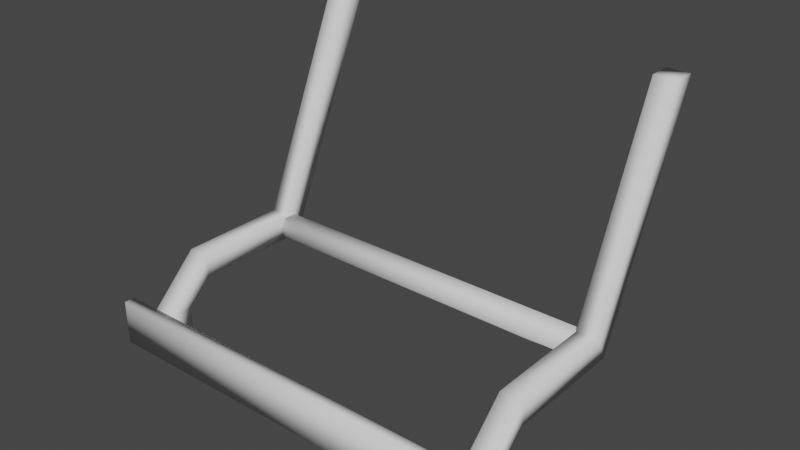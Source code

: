 # Source: lane_barrier.blend  (saved by Blender 3.2.14; exported with 4.5.12 LTS)
import bpy
from mathutils import Matrix  # noqa: F401  (used for matrix-valued properties, if any)

bpy.ops.wm.read_factory_settings(use_empty=True)
scene = bpy.context.scene
scene.name = 'Scene'

# ---- collections
col_collection = bpy.data.collections.new('Collection'); scene.collection.children.link(col_collection)

# ---- world
world_world = bpy.data.worlds.new('World'); scene.world = world_world
world_world.use_nodes = True; world_world.node_tree.nodes.clear()
_N = world_world.node_tree.nodes; _L = world_world.node_tree.links
n0 = _N.new('ShaderNodeOutputWorld'); n0.name = 'World Output'; n0.location = (300, 300)
n1 = _N.new('ShaderNodeBackground'); n1.name = 'Background'; n1.location = (10, 300)
n1.inputs[0].default_value = (0.05088, 0.05088, 0.05088, 1.0)
_L.new(n1.outputs[0], n0.inputs[0])
n0.is_active_output = True
world_world.color = (0.05088, 0.05088, 0.05088)
world_world.use_sun_shadow = False
world_world.sun_shadow_jitter_overblur = 0.0

# ---- meshes
me_cube_001 = bpy.data.meshes.new('Cube.001')
me_cube_001.from_pydata([(-1.0, -1.2, -1.3), (-1.0, -1.2, -1.1), (-1.0, -1.15, -1.3), (-1.0, -1.15, -1.1), (1.0, -1.2, -1.3), (1.0, -1.2, -1.1), (1.0, -1.15, -1.3), (1.0, -1.15, -1.1), (-0.85, -0.45, -0.9), (-0.85, -0.05, 0.0), (-0.85, -0.4, -1.0), (-0.85, 0.05, 0.0), (-0.75, -0.45, -0.9), (-0.75, -0.05, 0.0), (-0.75, -0.4, -1.0), (-0.75, 0.05, 0.0), (-0.85, -1.15, -1.1), (-0.85, -1.05, -1.1), (-0.75, -1.15, -1.1), (-0.75, -1.05, -1.1), (-0.85, -1.15, -1.3), (-0.85, -1.05, -1.3), (-0.75, -1.15, -1.3), (-0.75, -1.05, -1.3), (0.75, -0.45, -0.9), (0.75, -0.05, 0.0), (0.75, -0.4, -1.0), (0.75, 0.05, 0.0), (0.85, -0.45, -0.9), (0.85, -0.05, 0.0), (0.85, -0.4, -1.0), (0.85, 0.05, 0.0), (0.75, -1.15, -1.1), (0.75, -1.05, -1.1), (0.85, -1.15, -1.1), (0.85, -1.05, -1.1), (0.75, -1.15, -1.3), (0.75, -1.05, -1.3), (0.85, -1.15, -1.3), (0.85, -1.05, -1.3), (0.85, -0.94, -1.0), (0.75, -0.94, -1.0), (0.75, -0.94, -0.9), (0.85, -0.94, -0.9), (-0.75, -0.94, -1.0), (-0.85, -0.94, -1.0), (-0.85, -0.94, -0.9), (-0.75, -0.94, -0.9), (-0.75, -0.48, -1.0), (-0.75, -0.5, -0.98), (-0.75, -0.5, -0.92), (-0.75, -0.48, -0.9), (-0.75, -0.4, -0.98), (-0.75, -0.42, -1.0), (-0.75, -0.42, -0.9), (-0.75, -0.4, -0.92), (0.75, -0.5, -0.98), (0.75, -0.48, -1.0), (0.75, -0.48, -0.9), (0.75, -0.5, -0.92), (0.75, -0.42, -1.0), (0.75, -0.4, -0.98), (0.75, -0.4, -0.92), (0.75, -0.42, -0.9)], [], [(0, 1, 3, 2), (2, 3, 7, 6), (6, 7, 5, 4), (4, 5, 1, 0), (2, 6, 4, 0), (7, 3, 1, 5), (8, 9, 11, 10), (10, 11, 15, 14), (14, 15, 13, 12), (12, 13, 9, 8), (45, 44, 19, 17), (15, 11, 9, 13), (18, 16, 20, 22), (46, 45, 17, 16), (44, 47, 18, 19), (47, 46, 16, 18), (21, 23, 22, 20), (17, 19, 23, 21), (19, 18, 22, 23), (16, 17, 21, 20), (24, 25, 27, 26), (26, 27, 31, 30), (30, 31, 29, 28), (28, 29, 25, 24), (41, 40, 35, 33), (31, 27, 25, 29), (34, 32, 36, 38), (42, 41, 33, 32), (40, 43, 34, 35), (43, 42, 32, 34), (37, 39, 38, 36), (33, 35, 39, 37), (35, 34, 38, 39), (32, 33, 37, 36), (28, 24, 42, 43), (30, 28, 43, 40), (24, 26, 41, 42), (26, 30, 40, 41), (12, 8, 46, 47), (14, 12, 47, 44), (8, 10, 45, 46), (10, 14, 44, 45), (56, 59, 50, 49), (60, 61, 62, 63, 58, 59, 56, 57), (63, 54, 51, 58), (48, 49, 50, 51, 54, 55, 52, 53), (52, 55, 62, 61), (60, 53, 52, 61), (54, 63, 62, 55), (48, 57, 56, 49), (58, 51, 50, 59), (53, 60, 57, 48)])
me_cube_001.polygons.foreach_set('use_smooth', [True] * 52)
_uv = me_cube_001.uv_layers.new(name='UVMap')
_uv.uv.foreach_set('vector', [0.375, 0.0, 0.625, 0.0, 0.625, 0.25, 0.375, 0.25, 0.375, 0.25, 0.625, 0.25, 0.625, 0.5, 0.375, 0.5, 0.375, 0.5, 0.625, 0.5, 0.625, 0.75, 0.375, 0.75, 0.375, 0.75, 0.625, 0.75, 0.625, 1.0, 0.375, 1.0, 0.125, 0.5, 0.375, 0.5, 0.375, 0.75, 0.125, 0.75, 0.625, 0.5, 0.875, 0.5, 0.875, 0.75, 0.625, 0.75, 0.375, 0.0, 0.625, 0.0, 0.625, 0.25, 0.375, 0.25, 0.375, 0.25, 0.625, 0.25, 0.625, 0.5, 0.375, 0.5, 0.375, 0.5, 0.625, 0.5, 0.625, 0.75, 0.375, 0.75, 0.375, 0.75, 0.625, 0.75, 0.625, 1.0, 0.375, 1.0, 0.375, 0.25, 0.375, 0.5, 0.375, 0.5, 0.375, 0.25, 0.625, 0.5, 0.875, 0.5, 0.875, 0.75, 0.625, 0.75, 0.375, 0.75, 0.375, 1.0, 0.375, 1.0, 0.375, 0.75, 0.375, 0.0, 0.375, 0.25, 0.375, 0.25, 0.375, 0.0, 0.375, 0.5, 0.375, 0.75, 0.375, 0.75, 0.375, 0.5, 0.375, 0.75, 0.375, 1.0, 0.375, 1.0, 0.375, 0.75, 0.125, 0.5, 0.375, 0.5, 0.375, 0.75, 0.125, 0.75, 0.375, 0.25, 0.375, 0.5, 0.375, 0.5, 0.375, 0.25, 0.375, 0.5, 0.375, 0.75, 0.375, 0.75, 0.375, 0.5, 0.375, 0.0, 0.375, 0.25, 0.375, 0.25, 0.375, 0.0, 0.375, 0.0, 0.625, 0.0, 0.625, 0.25, 0.375, 0.25, 0.375, 0.25, 0.625, 0.25, 0.625, 0.5, 0.375, 0.5, 0.375, 0.5, 0.625, 0.5, 0.625, 0.75, 0.375, 0.75, 0.375, 0.75, 0.625, 0.75, 0.625, 1.0, 0.375, 1.0, 0.375, 0.25, 0.375, 0.5, 0.375, 0.5, 0.375, 0.25, 0.625, 0.5, 0.875, 0.5, 0.875, 0.75, 0.625, 0.75, 0.375, 0.75, 0.375, 1.0, 0.375, 1.0, 0.375, 0.75, 0.375, 0.0, 0.375, 0.25, 0.375, 0.25, 0.375, 0.0, 0.375, 0.5, 0.375, 0.75, 0.375, 0.75, 0.375, 0.5, 0.375, 0.75, 0.375, 1.0, 0.375, 1.0, 0.375, 0.75, 0.125, 0.5, 0.375, 0.5, 0.375, 0.75, 0.125, 0.75, 0.375, 0.25, 0.375, 0.5, 0.375, 0.5, 0.375, 0.25, 0.375, 0.5, 0.375, 0.75, 0.375, 0.75, 0.375, 0.5, 0.375, 0.0, 0.375, 0.25, 0.375, 0.25, 0.375, 0.0, 0.375, 0.75, 0.375, 1.0, 0.375, 1.0, 0.375, 0.75, 0.375, 0.5, 0.375, 0.75, 0.375, 0.75, 0.375, 0.5, 0.375, 0.0, 0.375, 0.25, 0.375, 0.25, 0.375, 0.0, 0.375, 0.25, 0.375, 0.5, 0.375, 0.5, 0.375, 0.25, 0.375, 0.75, 0.375, 1.0, 0.375, 1.0, 0.375, 0.75, 0.375, 0.5, 0.375, 0.75, 0.375, 0.75, 0.375, 0.5, 0.375, 0.0, 0.375, 0.25, 0.375, 0.25, 0.375, 0.0, 0.375, 0.25, 0.375, 0.5, 0.375, 0.5, 0.375, 0.25, 0.425, 0.75, 0.575, 0.75, 0.575, 1.0, 0.425, 1.0, 0.375, 0.55, 0.425, 0.5, 0.575, 0.5, 0.625, 0.55, 0.625, 0.7, 0.575, 0.75, 0.425, 0.75, 0.375, 0.7, 0.625, 0.55, 0.875, 0.55, 0.875, 0.7, 0.625, 0.7, 0.375, 0.05, 0.425, 0.0, 0.575, 0.0, 0.625, 0.05, 0.625, 0.2, 0.575, 0.25, 0.425, 0.25, 0.375, 0.2, 0.425, 0.25, 0.575, 0.25, 0.575, 0.5, 0.425, 0.5, 0.375, 0.55, 0.125, 0.55, 0.125, 0.5, 0.375, 0.5, 0.625, 0.25, 0.625, 0.5, 0.575, 0.5, 0.575, 0.25, 0.125, 0.7, 0.375, 0.7, 0.375, 0.75, 0.125, 0.75, 0.625, 0.75, 0.625, 1.0, 0.575, 1.0, 0.575, 0.75, 0.125, 0.55, 0.375, 0.55, 0.375, 0.7, 0.125, 0.7])
me_cube_001.update()

# ---- objects
ob_cube = bpy.data.objects.new('Cube', me_cube_001)

# ---- transforms, parenting, visibility, modifiers, constraints
ob_cube.location = (0.0, 0.0, 0.0)

# ---- collection membership
col_collection.objects.link(ob_cube)

# ---- scene / render settings (as saved in the file)
scene.frame_start = 1; scene.frame_end = 250; scene.frame_set(1)
scene.render.engine = 'BLENDER_EEVEE_NEXT'
scene.cycles.sampling_pattern = 'TABULATED_SOBOL'
scene.cycles.use_light_tree = False
scene.view_settings.view_transform = 'Filmic'
bpy.context.view_layer.update()

# ---- added for rendering (the .blend has no active camera and no usable light): camera, sun
cam_auto = bpy.data.cameras.new('AutoCamera')
cam_auto.lens = 50.0
cam_auto.sensor_width = 36.0
cam_auto.clip_end = 1000.0
ob_auto_camera = bpy.data.objects.new('AutoCamera', cam_auto)
scene.collection.objects.link(ob_auto_camera)
ob_auto_camera.location = (2.49167, -3.56501, 1.34334)
ob_auto_camera.rotation_euler = (1.09748, -7.21219e-08, 0.694738)
scene.camera = ob_auto_camera
light_auto_sun = bpy.data.lights.new('AutoSun', 'SUN')
light_auto_sun.energy = 3.0
light_auto_sun.angle = 0.0523599
ob_auto_sun = bpy.data.objects.new('AutoSun', light_auto_sun)
scene.collection.objects.link(ob_auto_sun)
ob_auto_sun.rotation_euler = (0.872665, 0.174533, 0.523599)
bpy.context.view_layer.update()

